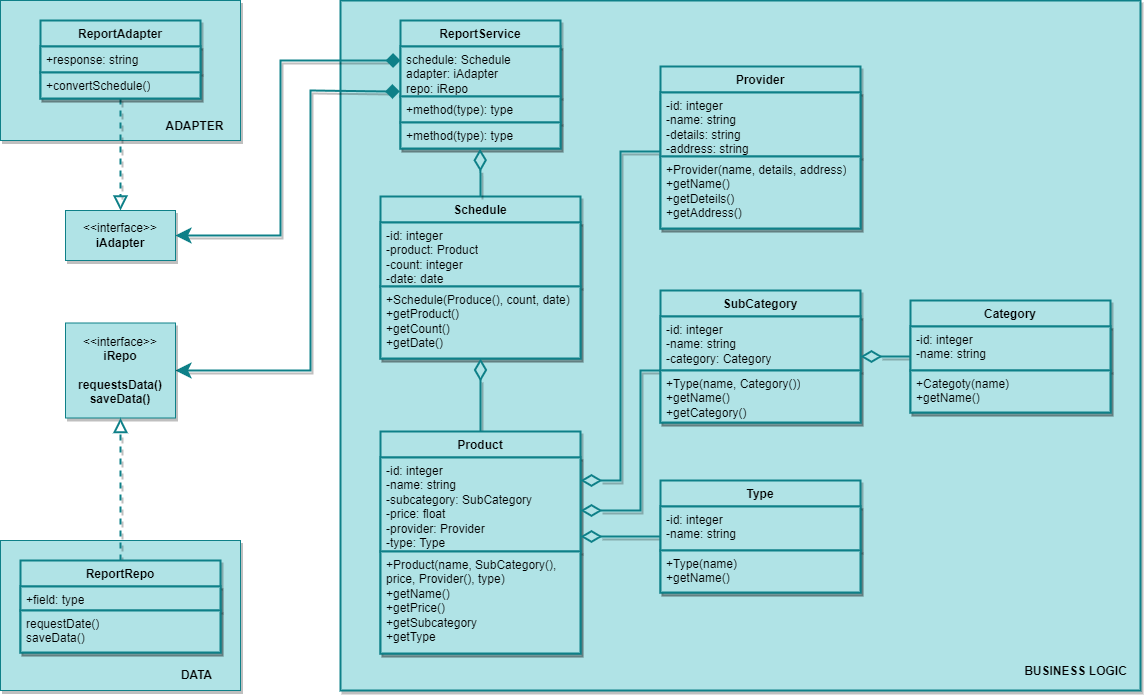

The diagram above was exported from draw.io. Its source (the exported page's mxGraphModel, read from the mxfile embedded in the PNG):
<mxGraphModel dx="1130" dy="1848" grid="1" gridSize="10" guides="1" tooltips="1" connect="1" arrows="1" fold="1" page="1" pageScale="1" pageWidth="827" pageHeight="1169" math="0" shadow="0">
  <root>
    <mxCell id="0" />
    <mxCell id="1" parent="0" />
    <mxCell id="CKRKZcdji83ofK9dsXKL-51" value="" style="html=1;whiteSpace=wrap;strokeWidth=1;fillColor=#b0e3e6;strokeColor=#0e8088;swimlaneLine=1;shadow=1;" vertex="1" parent="1">
      <mxGeometry x="80" y="640" width="240" height="150" as="geometry" />
    </mxCell>
    <mxCell id="CKRKZcdji83ofK9dsXKL-49" value="" style="html=1;whiteSpace=wrap;strokeWidth=2;fillColor=#b0e3e6;strokeColor=#0e8088;swimlaneLine=1;shadow=1;" vertex="1" parent="1">
      <mxGeometry x="420" y="100" width="800" height="690" as="geometry" />
    </mxCell>
    <mxCell id="CKRKZcdji83ofK9dsXKL-47" value="" style="html=1;whiteSpace=wrap;strokeWidth=1;fillColor=#b0e3e6;strokeColor=#0e8088;swimlaneLine=1;shadow=1;" vertex="1" parent="1">
      <mxGeometry x="80" y="100" width="240" height="140" as="geometry" />
    </mxCell>
    <mxCell id="CKRKZcdji83ofK9dsXKL-45" style="edgeStyle=orthogonalEdgeStyle;rounded=0;orthogonalLoop=1;jettySize=auto;html=1;entryX=0.5;entryY=0;entryDx=0;entryDy=0;endArrow=block;endFill=0;strokeWidth=2;jumpSize=6;arcSize=20;endSize=10;fillColor=#b0e3e6;strokeColor=#0e8088;swimlaneLine=1;shadow=1;dashed=1;" edge="1" parent="1" source="CKRKZcdji83ofK9dsXKL-5" target="CKRKZcdji83ofK9dsXKL-9">
      <mxGeometry relative="1" as="geometry" />
    </mxCell>
    <mxCell id="CKRKZcdji83ofK9dsXKL-5" value="ReportAdapter" style="swimlane;fontStyle=1;align=center;verticalAlign=top;childLayout=stackLayout;horizontal=1;startSize=26;horizontalStack=0;resizeParent=1;resizeParentMax=0;resizeLast=0;collapsible=1;marginBottom=0;whiteSpace=wrap;html=1;strokeWidth=2;fillColor=#b0e3e6;strokeColor=#0e8088;swimlaneLine=1;shadow=1;" vertex="1" parent="1">
      <mxGeometry x="120" y="120" width="160" height="78" as="geometry" />
    </mxCell>
    <mxCell id="CKRKZcdji83ofK9dsXKL-6" value="+response: string" style="text;strokeColor=#0e8088;fillColor=#b0e3e6;align=left;verticalAlign=top;spacingLeft=4;spacingRight=4;overflow=hidden;rotatable=0;points=[[0,0.5],[1,0.5]];portConstraint=eastwest;whiteSpace=wrap;html=1;strokeWidth=2;swimlaneLine=1;shadow=1;" vertex="1" parent="CKRKZcdji83ofK9dsXKL-5">
      <mxGeometry y="26" width="160" height="26" as="geometry" />
    </mxCell>
    <mxCell id="CKRKZcdji83ofK9dsXKL-8" value="+convertSchedule()" style="text;strokeColor=#0e8088;fillColor=#b0e3e6;align=left;verticalAlign=top;spacingLeft=4;spacingRight=4;overflow=hidden;rotatable=0;points=[[0,0.5],[1,0.5]];portConstraint=eastwest;whiteSpace=wrap;html=1;strokeWidth=2;swimlaneLine=1;shadow=1;" vertex="1" parent="CKRKZcdji83ofK9dsXKL-5">
      <mxGeometry y="52" width="160" height="26" as="geometry" />
    </mxCell>
    <mxCell id="CKRKZcdji83ofK9dsXKL-9" value="&amp;lt;&amp;lt;interface&amp;gt;&amp;gt;&lt;br&gt;&lt;b&gt;iAdapter&lt;/b&gt;" style="html=1;whiteSpace=wrap;strokeWidth=1;fillColor=#b0e3e6;strokeColor=#0e8088;swimlaneLine=1;shadow=1;" vertex="1" parent="1">
      <mxGeometry x="145" y="310" width="110" height="50" as="geometry" />
    </mxCell>
    <mxCell id="CKRKZcdji83ofK9dsXKL-53" style="edgeStyle=orthogonalEdgeStyle;rounded=0;orthogonalLoop=1;jettySize=auto;html=1;entryX=1;entryY=0.5;entryDx=0;entryDy=0;strokeWidth=2;startArrow=diamond;startFill=1;endSize=10;startSize=10;fillColor=#b0e3e6;strokeColor=#0e8088;swimlaneLine=1;shadow=1;" edge="1" parent="1" source="CKRKZcdji83ofK9dsXKL-10" target="CKRKZcdji83ofK9dsXKL-9">
      <mxGeometry relative="1" as="geometry">
        <Array as="points">
          <mxPoint x="360" y="160" />
          <mxPoint x="360" y="335" />
        </Array>
      </mxGeometry>
    </mxCell>
    <mxCell id="CKRKZcdji83ofK9dsXKL-54" style="edgeStyle=orthogonalEdgeStyle;rounded=0;orthogonalLoop=1;jettySize=auto;html=1;entryX=1;entryY=0.5;entryDx=0;entryDy=0;strokeWidth=2;startArrow=diamond;startFill=1;exitX=-0.004;exitY=0.899;exitDx=0;exitDy=0;exitPerimeter=0;endSize=10;startSize=10;fillColor=#b0e3e6;strokeColor=#0e8088;swimlaneLine=1;shadow=1;" edge="1" parent="1" source="CKRKZcdji83ofK9dsXKL-11" target="CKRKZcdji83ofK9dsXKL-14">
      <mxGeometry relative="1" as="geometry">
        <mxPoint x="470" y="190" as="sourcePoint" />
        <Array as="points">
          <mxPoint x="470" y="191" />
          <mxPoint x="390" y="190" />
          <mxPoint x="390" y="470" />
        </Array>
      </mxGeometry>
    </mxCell>
    <mxCell id="CKRKZcdji83ofK9dsXKL-10" value="ReportService" style="swimlane;fontStyle=1;align=center;verticalAlign=top;childLayout=stackLayout;horizontal=1;startSize=26;horizontalStack=0;resizeParent=1;resizeParentMax=0;resizeLast=0;collapsible=1;marginBottom=0;whiteSpace=wrap;html=1;strokeWidth=2;fillColor=#b0e3e6;strokeColor=#0e8088;swimlaneLine=1;shadow=1;" vertex="1" parent="1">
      <mxGeometry x="480" y="120" width="160" height="128" as="geometry" />
    </mxCell>
    <mxCell id="CKRKZcdji83ofK9dsXKL-11" value="schedule: Schedule&lt;br&gt;adapter: iAdapter&lt;br&gt;repo: iRepo" style="text;strokeColor=#0e8088;fillColor=#b0e3e6;align=left;verticalAlign=top;spacingLeft=4;spacingRight=4;overflow=hidden;rotatable=0;points=[[0,0.5],[1,0.5]];portConstraint=eastwest;whiteSpace=wrap;html=1;strokeWidth=2;swimlaneLine=1;shadow=1;" vertex="1" parent="CKRKZcdji83ofK9dsXKL-10">
      <mxGeometry y="26" width="160" height="50" as="geometry" />
    </mxCell>
    <mxCell id="CKRKZcdji83ofK9dsXKL-56" value="+method(type): type" style="text;strokeColor=#0e8088;fillColor=#b0e3e6;align=left;verticalAlign=top;spacingLeft=4;spacingRight=4;overflow=hidden;rotatable=0;points=[[0,0.5],[1,0.5]];portConstraint=eastwest;whiteSpace=wrap;html=1;strokeWidth=2;swimlaneLine=1;shadow=1;" vertex="1" parent="CKRKZcdji83ofK9dsXKL-10">
      <mxGeometry y="76" width="160" height="26" as="geometry" />
    </mxCell>
    <mxCell id="CKRKZcdji83ofK9dsXKL-13" value="+method(type): type" style="text;strokeColor=#0e8088;fillColor=#b0e3e6;align=left;verticalAlign=top;spacingLeft=4;spacingRight=4;overflow=hidden;rotatable=0;points=[[0,0.5],[1,0.5]];portConstraint=eastwest;whiteSpace=wrap;html=1;strokeWidth=2;swimlaneLine=1;shadow=1;" vertex="1" parent="CKRKZcdji83ofK9dsXKL-10">
      <mxGeometry y="102" width="160" height="26" as="geometry" />
    </mxCell>
    <mxCell id="CKRKZcdji83ofK9dsXKL-14" value="&amp;lt;&amp;lt;interface&amp;gt;&amp;gt;&lt;br&gt;&lt;b&gt;iRepo&lt;br&gt;&lt;br&gt;requestsData()&lt;br&gt;saveData()&lt;br&gt;&lt;/b&gt;" style="html=1;whiteSpace=wrap;strokeWidth=1;fillColor=#b0e3e6;strokeColor=#0e8088;swimlaneLine=1;shadow=1;" vertex="1" parent="1">
      <mxGeometry x="145" y="422.5" width="110" height="95" as="geometry" />
    </mxCell>
    <mxCell id="CKRKZcdji83ofK9dsXKL-15" value="Schedule" style="swimlane;fontStyle=1;align=center;verticalAlign=top;childLayout=stackLayout;horizontal=1;startSize=26;horizontalStack=0;resizeParent=1;resizeParentMax=0;resizeLast=0;collapsible=1;marginBottom=0;whiteSpace=wrap;html=1;strokeWidth=2;fillColor=#b0e3e6;strokeColor=#0e8088;swimlaneLine=1;shadow=1;" vertex="1" parent="1">
      <mxGeometry x="460" y="296" width="200" height="162" as="geometry" />
    </mxCell>
    <mxCell id="CKRKZcdji83ofK9dsXKL-16" value="-id: integer&lt;br&gt;-product: Product&lt;br&gt;-count: integer&lt;br&gt;-date: date" style="text;strokeColor=#0e8088;fillColor=#b0e3e6;align=left;verticalAlign=top;spacingLeft=4;spacingRight=4;overflow=hidden;rotatable=0;points=[[0,0.5],[1,0.5]];portConstraint=eastwest;whiteSpace=wrap;html=1;strokeWidth=2;swimlaneLine=1;shadow=1;" vertex="1" parent="CKRKZcdji83ofK9dsXKL-15">
      <mxGeometry y="26" width="200" height="64" as="geometry" />
    </mxCell>
    <mxCell id="CKRKZcdji83ofK9dsXKL-18" value="+Schedule(Produce(), count, date)&lt;br&gt;+getProduct()&lt;br&gt;+getCount()&lt;br&gt;+getDate()" style="text;strokeColor=#0e8088;fillColor=#b0e3e6;align=left;verticalAlign=top;spacingLeft=4;spacingRight=4;overflow=hidden;rotatable=0;points=[[0,0.5],[1,0.5]];portConstraint=eastwest;whiteSpace=wrap;html=1;strokeWidth=2;swimlaneLine=1;shadow=1;" vertex="1" parent="CKRKZcdji83ofK9dsXKL-15">
      <mxGeometry y="90" width="200" height="72" as="geometry" />
    </mxCell>
    <mxCell id="CKRKZcdji83ofK9dsXKL-63" style="edgeStyle=orthogonalEdgeStyle;rounded=0;orthogonalLoop=1;jettySize=auto;html=1;endArrow=diamondThin;endFill=0;strokeWidth=2;endSize=17;fillColor=#b0e3e6;strokeColor=#0e8088;swimlaneLine=1;shadow=1;" edge="1" parent="1" source="CKRKZcdji83ofK9dsXKL-19" target="CKRKZcdji83ofK9dsXKL-15">
      <mxGeometry relative="1" as="geometry" />
    </mxCell>
    <mxCell id="CKRKZcdji83ofK9dsXKL-19" value="Product" style="swimlane;fontStyle=1;align=center;verticalAlign=top;childLayout=stackLayout;horizontal=1;startSize=26;horizontalStack=0;resizeParent=1;resizeParentMax=0;resizeLast=0;collapsible=1;marginBottom=0;whiteSpace=wrap;html=1;strokeWidth=2;fillColor=#b0e3e6;strokeColor=#0e8088;swimlaneLine=1;shadow=1;" vertex="1" parent="1">
      <mxGeometry x="460" y="531" width="200" height="222" as="geometry" />
    </mxCell>
    <mxCell id="CKRKZcdji83ofK9dsXKL-20" value="-id: integer&lt;br&gt;-name: string&lt;br&gt;-subcategory: SubCategory&lt;br&gt;-price: float&lt;br&gt;-provider: Provider&lt;br&gt;-type: Type" style="text;strokeColor=#0e8088;fillColor=#b0e3e6;align=left;verticalAlign=top;spacingLeft=4;spacingRight=4;overflow=hidden;rotatable=0;points=[[0,0.5],[1,0.5]];portConstraint=eastwest;whiteSpace=wrap;html=1;strokeWidth=2;swimlaneLine=1;shadow=1;" vertex="1" parent="CKRKZcdji83ofK9dsXKL-19">
      <mxGeometry y="26" width="200" height="94" as="geometry" />
    </mxCell>
    <mxCell id="CKRKZcdji83ofK9dsXKL-22" value="+Product(name, SubCategory(), price, Provider(), type)&lt;br&gt;+getName()&lt;br&gt;+getPrice()&lt;br&gt;+getSubcategory&lt;br&gt;+getType" style="text;strokeColor=#0e8088;fillColor=#b0e3e6;align=left;verticalAlign=top;spacingLeft=4;spacingRight=4;overflow=hidden;rotatable=0;points=[[0,0.5],[1,0.5]];portConstraint=eastwest;whiteSpace=wrap;html=1;strokeWidth=2;swimlaneLine=1;shadow=1;" vertex="1" parent="CKRKZcdji83ofK9dsXKL-19">
      <mxGeometry y="120" width="200" height="102" as="geometry" />
    </mxCell>
    <mxCell id="CKRKZcdji83ofK9dsXKL-64" style="edgeStyle=orthogonalEdgeStyle;rounded=0;orthogonalLoop=1;jettySize=auto;html=1;strokeWidth=2;endArrow=diamondThin;endFill=0;endSize=16;fillColor=#b0e3e6;strokeColor=#0e8088;swimlaneLine=1;shadow=1;" edge="1" parent="1" source="CKRKZcdji83ofK9dsXKL-23" target="CKRKZcdji83ofK9dsXKL-19">
      <mxGeometry relative="1" as="geometry">
        <Array as="points">
          <mxPoint x="700" y="251" />
          <mxPoint x="700" y="580" />
        </Array>
      </mxGeometry>
    </mxCell>
    <mxCell id="CKRKZcdji83ofK9dsXKL-23" value="Provider" style="swimlane;fontStyle=1;align=center;verticalAlign=top;childLayout=stackLayout;horizontal=1;startSize=26;horizontalStack=0;resizeParent=1;resizeParentMax=0;resizeLast=0;collapsible=1;marginBottom=0;whiteSpace=wrap;html=1;strokeWidth=2;fillColor=#b0e3e6;strokeColor=#0e8088;swimlaneLine=1;shadow=1;" vertex="1" parent="1">
      <mxGeometry x="740" y="166" width="200" height="162" as="geometry" />
    </mxCell>
    <mxCell id="CKRKZcdji83ofK9dsXKL-24" value="-id: integer&lt;br&gt;-name: string&lt;br&gt;-details: string&lt;br&gt;-address: string" style="text;strokeColor=#0e8088;fillColor=#b0e3e6;align=left;verticalAlign=top;spacingLeft=4;spacingRight=4;overflow=hidden;rotatable=0;points=[[0,0.5],[1,0.5]];portConstraint=eastwest;whiteSpace=wrap;html=1;strokeWidth=2;swimlaneLine=1;shadow=1;" vertex="1" parent="CKRKZcdji83ofK9dsXKL-23">
      <mxGeometry y="26" width="200" height="64" as="geometry" />
    </mxCell>
    <mxCell id="CKRKZcdji83ofK9dsXKL-26" value="+Provider(name, details, address)&lt;br&gt;+getName()&lt;br&gt;+getDeteils()&lt;br&gt;+getAddress()" style="text;strokeColor=#0e8088;fillColor=#b0e3e6;align=left;verticalAlign=top;spacingLeft=4;spacingRight=4;overflow=hidden;rotatable=0;points=[[0,0.5],[1,0.5]];portConstraint=eastwest;whiteSpace=wrap;html=1;strokeWidth=2;swimlaneLine=1;shadow=1;" vertex="1" parent="CKRKZcdji83ofK9dsXKL-23">
      <mxGeometry y="90" width="200" height="72" as="geometry" />
    </mxCell>
    <mxCell id="CKRKZcdji83ofK9dsXKL-66" style="edgeStyle=orthogonalEdgeStyle;rounded=0;orthogonalLoop=1;jettySize=auto;html=1;strokeWidth=2;endArrow=diamondThin;endFill=0;endSize=16;fillColor=#b0e3e6;strokeColor=#0e8088;swimlaneLine=1;shadow=1;" edge="1" parent="1" source="CKRKZcdji83ofK9dsXKL-27" target="CKRKZcdji83ofK9dsXKL-19">
      <mxGeometry relative="1" as="geometry">
        <Array as="points">
          <mxPoint x="720" y="470" />
          <mxPoint x="720" y="610" />
        </Array>
      </mxGeometry>
    </mxCell>
    <mxCell id="CKRKZcdji83ofK9dsXKL-27" value="SubCategory" style="swimlane;fontStyle=1;align=center;verticalAlign=top;childLayout=stackLayout;horizontal=1;startSize=26;horizontalStack=0;resizeParent=1;resizeParentMax=0;resizeLast=0;collapsible=1;marginBottom=0;whiteSpace=wrap;html=1;strokeWidth=2;fillColor=#b0e3e6;strokeColor=#0e8088;swimlaneLine=1;shadow=1;" vertex="1" parent="1">
      <mxGeometry x="740" y="390" width="200" height="132" as="geometry" />
    </mxCell>
    <mxCell id="CKRKZcdji83ofK9dsXKL-28" value="-id: integer&lt;br&gt;-name: string&lt;br&gt;-category: Category" style="text;strokeColor=#0E8088;fillColor=#b0e3e6;align=left;verticalAlign=top;spacingLeft=4;spacingRight=4;overflow=hidden;rotatable=0;points=[[0,0.5],[1,0.5]];portConstraint=eastwest;whiteSpace=wrap;html=1;strokeWidth=2;swimlaneLine=1;shadow=1;" vertex="1" parent="CKRKZcdji83ofK9dsXKL-27">
      <mxGeometry y="26" width="200" height="54" as="geometry" />
    </mxCell>
    <mxCell id="CKRKZcdji83ofK9dsXKL-30" value="+Type(name, Category())&lt;br&gt;+getName()&lt;br&gt;+getCategory()" style="text;strokeColor=#0e8088;fillColor=#b0e3e6;align=left;verticalAlign=top;spacingLeft=4;spacingRight=4;overflow=hidden;rotatable=0;points=[[0,0.5],[1,0.5]];portConstraint=eastwest;whiteSpace=wrap;html=1;strokeWidth=2;swimlaneLine=1;shadow=1;" vertex="1" parent="CKRKZcdji83ofK9dsXKL-27">
      <mxGeometry y="80" width="200" height="52" as="geometry" />
    </mxCell>
    <mxCell id="CKRKZcdji83ofK9dsXKL-68" style="edgeStyle=orthogonalEdgeStyle;rounded=0;orthogonalLoop=1;jettySize=auto;html=1;strokeWidth=2;endArrow=diamondThin;endFill=0;endSize=16;fillColor=#b0e3e6;strokeColor=#0e8088;swimlaneLine=1;shadow=1;" edge="1" parent="1" source="CKRKZcdji83ofK9dsXKL-31" target="CKRKZcdji83ofK9dsXKL-27">
      <mxGeometry relative="1" as="geometry" />
    </mxCell>
    <mxCell id="CKRKZcdji83ofK9dsXKL-31" value="Category" style="swimlane;fontStyle=1;align=center;verticalAlign=top;childLayout=stackLayout;horizontal=1;startSize=26;horizontalStack=0;resizeParent=1;resizeParentMax=0;resizeLast=0;collapsible=1;marginBottom=0;whiteSpace=wrap;html=1;strokeWidth=2;fillColor=#b0e3e6;strokeColor=#0E8088;swimlaneLine=1;shadow=1;perimeterSpacing=0;" vertex="1" parent="1">
      <mxGeometry x="990" y="400" width="200" height="112" as="geometry" />
    </mxCell>
    <mxCell id="CKRKZcdji83ofK9dsXKL-32" value="-id: integer&lt;br&gt;-name: string" style="text;strokeColor=#0E8088;fillColor=#b0e3e6;align=left;verticalAlign=top;spacingLeft=4;spacingRight=4;overflow=hidden;rotatable=0;points=[[0,0.5],[1,0.5]];portConstraint=eastwest;whiteSpace=wrap;html=1;strokeWidth=2;swimlaneLine=1;shadow=1;" vertex="1" parent="CKRKZcdji83ofK9dsXKL-31">
      <mxGeometry y="26" width="200" height="44" as="geometry" />
    </mxCell>
    <mxCell id="CKRKZcdji83ofK9dsXKL-34" value="+Categoty(name)&lt;br&gt;+getName()" style="text;strokeColor=#0e8088;fillColor=#b0e3e6;align=left;verticalAlign=top;spacingLeft=4;spacingRight=4;overflow=hidden;rotatable=0;points=[[0,0.5],[1,0.5]];portConstraint=eastwest;whiteSpace=wrap;html=1;strokeWidth=2;swimlaneLine=1;shadow=1;" vertex="1" parent="CKRKZcdji83ofK9dsXKL-31">
      <mxGeometry y="70" width="200" height="42" as="geometry" />
    </mxCell>
    <mxCell id="CKRKZcdji83ofK9dsXKL-67" style="edgeStyle=orthogonalEdgeStyle;rounded=0;orthogonalLoop=1;jettySize=auto;html=1;strokeWidth=2;endArrow=diamondThin;endFill=0;endSize=16;fillColor=#b0e3e6;strokeColor=#0e8088;swimlaneLine=1;shadow=1;" edge="1" parent="1" source="CKRKZcdji83ofK9dsXKL-35" target="CKRKZcdji83ofK9dsXKL-19">
      <mxGeometry relative="1" as="geometry">
        <Array as="points">
          <mxPoint x="740" y="646" />
          <mxPoint x="740" y="646" />
        </Array>
      </mxGeometry>
    </mxCell>
    <mxCell id="CKRKZcdji83ofK9dsXKL-35" value="Type" style="swimlane;fontStyle=1;align=center;verticalAlign=top;childLayout=stackLayout;horizontal=1;startSize=26;horizontalStack=0;resizeParent=1;resizeParentMax=0;resizeLast=0;collapsible=1;marginBottom=0;whiteSpace=wrap;html=1;strokeWidth=2;fillColor=#b0e3e6;strokeColor=#0e8088;swimlaneLine=1;shadow=1;" vertex="1" parent="1">
      <mxGeometry x="740" y="580" width="200" height="112" as="geometry" />
    </mxCell>
    <mxCell id="CKRKZcdji83ofK9dsXKL-36" value="-id: integer&lt;br&gt;-name: string" style="text;strokeColor=#0e8088;fillColor=#b0e3e6;align=left;verticalAlign=top;spacingLeft=4;spacingRight=4;overflow=hidden;rotatable=0;points=[[0,0.5],[1,0.5]];portConstraint=eastwest;whiteSpace=wrap;html=1;strokeWidth=2;swimlaneLine=1;shadow=1;perimeterSpacing=0;" vertex="1" parent="CKRKZcdji83ofK9dsXKL-35">
      <mxGeometry y="26" width="200" height="44" as="geometry" />
    </mxCell>
    <mxCell id="CKRKZcdji83ofK9dsXKL-38" value="+Type(name)&lt;br&gt;+getName()" style="text;strokeColor=#0e8088;fillColor=#b0e3e6;align=left;verticalAlign=top;spacingLeft=4;spacingRight=4;overflow=hidden;rotatable=0;points=[[0,0.5],[1,0.5]];portConstraint=eastwest;whiteSpace=wrap;html=1;strokeWidth=2;swimlaneLine=1;shadow=1;perimeterSpacing=0;" vertex="1" parent="CKRKZcdji83ofK9dsXKL-35">
      <mxGeometry y="70" width="200" height="42" as="geometry" />
    </mxCell>
    <mxCell id="CKRKZcdji83ofK9dsXKL-46" style="edgeStyle=orthogonalEdgeStyle;rounded=0;orthogonalLoop=1;jettySize=auto;html=1;entryX=0.5;entryY=1;entryDx=0;entryDy=0;strokeWidth=2;endArrow=block;endFill=0;endSize=10;fillColor=#b0e3e6;strokeColor=#0e8088;swimlaneLine=1;shadow=1;dashed=1;" edge="1" parent="1" source="CKRKZcdji83ofK9dsXKL-41" target="CKRKZcdji83ofK9dsXKL-14">
      <mxGeometry relative="1" as="geometry" />
    </mxCell>
    <mxCell id="CKRKZcdji83ofK9dsXKL-41" value="ReportRepo" style="swimlane;fontStyle=1;align=center;verticalAlign=top;childLayout=stackLayout;horizontal=1;startSize=26;horizontalStack=0;resizeParent=1;resizeParentMax=0;resizeLast=0;collapsible=1;marginBottom=0;whiteSpace=wrap;html=1;strokeWidth=2;fillColor=#b0e3e6;strokeColor=#0e8088;swimlaneLine=1;shadow=1;" vertex="1" parent="1">
      <mxGeometry x="100" y="660" width="200" height="92" as="geometry" />
    </mxCell>
    <mxCell id="CKRKZcdji83ofK9dsXKL-42" value="+field: type" style="text;strokeColor=#0e8088;fillColor=#b0e3e6;align=left;verticalAlign=top;spacingLeft=4;spacingRight=4;overflow=hidden;rotatable=0;points=[[0,0.5],[1,0.5]];portConstraint=eastwest;whiteSpace=wrap;html=1;strokeWidth=2;swimlaneLine=1;shadow=1;" vertex="1" parent="CKRKZcdji83ofK9dsXKL-41">
      <mxGeometry y="26" width="200" height="24" as="geometry" />
    </mxCell>
    <mxCell id="CKRKZcdji83ofK9dsXKL-44" value="requestDate()&lt;br&gt;saveData()" style="text;strokeColor=#0e8088;fillColor=#b0e3e6;align=left;verticalAlign=top;spacingLeft=4;spacingRight=4;overflow=hidden;rotatable=0;points=[[0,0.5],[1,0.5]];portConstraint=eastwest;whiteSpace=wrap;html=1;strokeWidth=2;swimlaneLine=1;shadow=1;" vertex="1" parent="CKRKZcdji83ofK9dsXKL-41">
      <mxGeometry y="50" width="200" height="42" as="geometry" />
    </mxCell>
    <mxCell id="CKRKZcdji83ofK9dsXKL-48" value="ADAPTER" style="text;align=center;fontStyle=1;verticalAlign=middle;spacingLeft=3;spacingRight=3;strokeColor=none;rotatable=0;points=[[0,0.5],[1,0.5]];portConstraint=eastwest;html=1;strokeWidth=0;fillColor=#b0e3e6;swimlaneLine=1;shadow=0;" vertex="1" parent="1">
      <mxGeometry x="234" y="218" width="80" height="16" as="geometry" />
    </mxCell>
    <mxCell id="CKRKZcdji83ofK9dsXKL-50" value="BUSINESS LOGIC" style="text;align=center;fontStyle=1;verticalAlign=middle;spacingLeft=3;spacingRight=3;strokeColor=none;rotatable=0;points=[[0,0.5],[1,0.5]];portConstraint=eastwest;html=1;strokeWidth=0;fillColor=#b0e3e6;swimlaneLine=1;shadow=0;" vertex="1" parent="1">
      <mxGeometry x="1095" y="758" width="120" height="26" as="geometry" />
    </mxCell>
    <mxCell id="CKRKZcdji83ofK9dsXKL-52" value="DATA" style="text;align=center;fontStyle=1;verticalAlign=middle;spacingLeft=3;spacingRight=3;strokeColor=none;rotatable=0;points=[[0,0.5],[1,0.5]];portConstraint=eastwest;html=1;strokeWidth=0;fillColor=#b0e3e6;swimlaneLine=1;shadow=0;" vertex="1" parent="1">
      <mxGeometry x="236" y="765" width="80" height="19" as="geometry" />
    </mxCell>
    <mxCell id="CKRKZcdji83ofK9dsXKL-58" style="edgeStyle=orthogonalEdgeStyle;rounded=0;orthogonalLoop=1;jettySize=auto;html=1;entryX=0.497;entryY=1.01;entryDx=0;entryDy=0;entryPerimeter=0;endArrow=diamondThin;endFill=0;strokeWidth=2;targetPerimeterSpacing=0;sourcePerimeterSpacing=0;endSize=17;fillColor=#b0e3e6;strokeColor=#0e8088;swimlaneLine=1;shadow=1;" edge="1" parent="1" source="CKRKZcdji83ofK9dsXKL-15" target="CKRKZcdji83ofK9dsXKL-13">
      <mxGeometry relative="1" as="geometry" />
    </mxCell>
  </root>
</mxGraphModel>